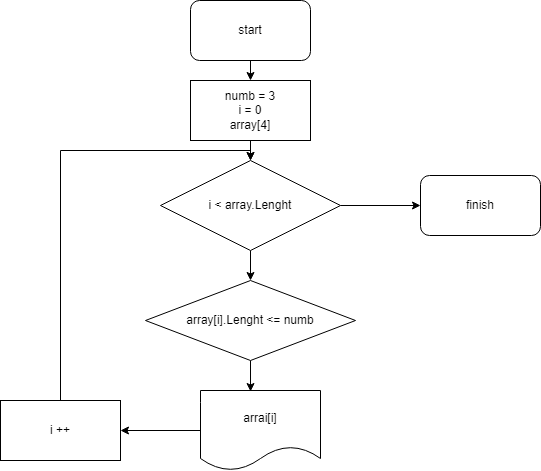

The diagram above was exported from draw.io. Its source (the exported page's mxGraphModel, read from the mxfile embedded in the PNG):
<mxGraphModel dx="832" dy="455" grid="1" gridSize="10" guides="1" tooltips="1" connect="1" arrows="1" fold="1" page="1" pageScale="1" pageWidth="827" pageHeight="1169" math="0" shadow="0">
  <root>
    <mxCell id="0" />
    <mxCell id="1" parent="0" />
    <mxCell id="sprBkwDBP_AQCahyyWrw-3" style="edgeStyle=orthogonalEdgeStyle;rounded=0;orthogonalLoop=1;jettySize=auto;html=1;exitX=0.5;exitY=1;exitDx=0;exitDy=0;entryX=0.5;entryY=0;entryDx=0;entryDy=0;" edge="1" parent="1" source="sprBkwDBP_AQCahyyWrw-1" target="sprBkwDBP_AQCahyyWrw-2">
      <mxGeometry relative="1" as="geometry" />
    </mxCell>
    <mxCell id="sprBkwDBP_AQCahyyWrw-1" value="start" style="rounded=1;whiteSpace=wrap;html=1;" vertex="1" parent="1">
      <mxGeometry x="370" y="20" width="120" height="60" as="geometry" />
    </mxCell>
    <mxCell id="sprBkwDBP_AQCahyyWrw-7" style="edgeStyle=orthogonalEdgeStyle;rounded=0;orthogonalLoop=1;jettySize=auto;html=1;exitX=0.5;exitY=1;exitDx=0;exitDy=0;entryX=0.5;entryY=0;entryDx=0;entryDy=0;" edge="1" parent="1" source="sprBkwDBP_AQCahyyWrw-2" target="sprBkwDBP_AQCahyyWrw-4">
      <mxGeometry relative="1" as="geometry" />
    </mxCell>
    <mxCell id="sprBkwDBP_AQCahyyWrw-2" value="numb = 3&lt;br&gt;i = 0&lt;br&gt;array[4]" style="rounded=0;whiteSpace=wrap;html=1;" vertex="1" parent="1">
      <mxGeometry x="370" y="100" width="120" height="60" as="geometry" />
    </mxCell>
    <mxCell id="sprBkwDBP_AQCahyyWrw-6" style="edgeStyle=orthogonalEdgeStyle;rounded=0;orthogonalLoop=1;jettySize=auto;html=1;exitX=1;exitY=0.5;exitDx=0;exitDy=0;entryX=0;entryY=0.5;entryDx=0;entryDy=0;" edge="1" parent="1" source="sprBkwDBP_AQCahyyWrw-4" target="sprBkwDBP_AQCahyyWrw-5">
      <mxGeometry relative="1" as="geometry" />
    </mxCell>
    <mxCell id="sprBkwDBP_AQCahyyWrw-9" style="edgeStyle=orthogonalEdgeStyle;rounded=0;orthogonalLoop=1;jettySize=auto;html=1;exitX=0.5;exitY=1;exitDx=0;exitDy=0;entryX=0.5;entryY=0;entryDx=0;entryDy=0;" edge="1" parent="1" source="sprBkwDBP_AQCahyyWrw-4" target="sprBkwDBP_AQCahyyWrw-8">
      <mxGeometry relative="1" as="geometry" />
    </mxCell>
    <mxCell id="sprBkwDBP_AQCahyyWrw-4" value="i &amp;lt; array.Lenght" style="rhombus;whiteSpace=wrap;html=1;" vertex="1" parent="1">
      <mxGeometry x="340" y="180" width="180" height="90" as="geometry" />
    </mxCell>
    <mxCell id="sprBkwDBP_AQCahyyWrw-5" value="finish" style="rounded=1;whiteSpace=wrap;html=1;" vertex="1" parent="1">
      <mxGeometry x="600" y="195" width="120" height="60" as="geometry" />
    </mxCell>
    <mxCell id="sprBkwDBP_AQCahyyWrw-13" style="edgeStyle=orthogonalEdgeStyle;rounded=0;orthogonalLoop=1;jettySize=auto;html=1;exitX=0.5;exitY=1;exitDx=0;exitDy=0;entryX=0.417;entryY=0.013;entryDx=0;entryDy=0;entryPerimeter=0;" edge="1" parent="1" source="sprBkwDBP_AQCahyyWrw-8" target="sprBkwDBP_AQCahyyWrw-10">
      <mxGeometry relative="1" as="geometry" />
    </mxCell>
    <mxCell id="sprBkwDBP_AQCahyyWrw-8" value="array[i].Lenght &amp;lt;= numb" style="rhombus;whiteSpace=wrap;html=1;" vertex="1" parent="1">
      <mxGeometry x="325" y="300" width="210" height="80" as="geometry" />
    </mxCell>
    <mxCell id="sprBkwDBP_AQCahyyWrw-14" value="" style="edgeStyle=orthogonalEdgeStyle;rounded=0;orthogonalLoop=1;jettySize=auto;html=1;" edge="1" parent="1" source="sprBkwDBP_AQCahyyWrw-10" target="sprBkwDBP_AQCahyyWrw-11">
      <mxGeometry relative="1" as="geometry" />
    </mxCell>
    <mxCell id="sprBkwDBP_AQCahyyWrw-10" value="arrai[i]" style="shape=document;whiteSpace=wrap;html=1;boundedLbl=1;" vertex="1" parent="1">
      <mxGeometry x="380" y="410" width="120" height="80" as="geometry" />
    </mxCell>
    <mxCell id="sprBkwDBP_AQCahyyWrw-15" style="edgeStyle=orthogonalEdgeStyle;rounded=0;orthogonalLoop=1;jettySize=auto;html=1;exitX=0.5;exitY=0;exitDx=0;exitDy=0;entryX=0.5;entryY=0;entryDx=0;entryDy=0;" edge="1" parent="1" source="sprBkwDBP_AQCahyyWrw-11" target="sprBkwDBP_AQCahyyWrw-4">
      <mxGeometry relative="1" as="geometry">
        <Array as="points">
          <mxPoint x="240" y="170" />
          <mxPoint x="430" y="170" />
        </Array>
      </mxGeometry>
    </mxCell>
    <mxCell id="sprBkwDBP_AQCahyyWrw-11" value="i ++" style="rounded=0;whiteSpace=wrap;html=1;" vertex="1" parent="1">
      <mxGeometry x="180" y="420" width="120" height="60" as="geometry" />
    </mxCell>
  </root>
</mxGraphModel>